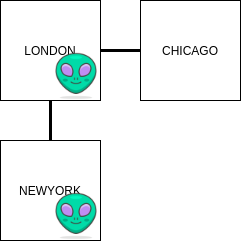

The diagram above was exported from draw.io. Its source (the exported page's mxGraphModel, read from the mxfile embedded in the PNG):
<mxGraphModel dx="1414" dy="707" grid="1" gridSize="10" guides="1" tooltips="1" connect="1" arrows="1" fold="1" page="1" pageScale="1" pageWidth="827" pageHeight="1169" math="0" shadow="0">
  <root>
    <mxCell id="0" />
    <mxCell id="1" parent="0" />
    <mxCell id="2" style="edgeStyle=orthogonalEdgeStyle;rounded=0;orthogonalLoop=1;jettySize=auto;html=1;entryX=0;entryY=0.5;entryDx=0;entryDy=0;endArrow=none;endFill=0;strokeWidth=3;" edge="1" source="4" target="6" parent="1">
      <mxGeometry relative="1" as="geometry" />
    </mxCell>
    <mxCell id="3" style="edgeStyle=orthogonalEdgeStyle;rounded=0;orthogonalLoop=1;jettySize=auto;html=1;entryX=0.5;entryY=0;entryDx=0;entryDy=0;endArrow=none;endFill=0;strokeWidth=3;" edge="1" source="4" target="5" parent="1">
      <mxGeometry relative="1" as="geometry" />
    </mxCell>
    <mxCell id="4" value="LONDON" style="rounded=0;whiteSpace=wrap;html=1;" vertex="1" parent="1">
      <mxGeometry x="70" y="660" width="100" height="100" as="geometry" />
    </mxCell>
    <mxCell id="5" value="NEWYORK" style="rounded=0;whiteSpace=wrap;html=1;" vertex="1" parent="1">
      <mxGeometry x="70" y="800" width="100" height="100" as="geometry" />
    </mxCell>
    <mxCell id="6" value="CHICAGO" style="rounded=0;whiteSpace=wrap;html=1;" vertex="1" parent="1">
      <mxGeometry x="210" y="660" width="100" height="100" as="geometry" />
    </mxCell>
    <mxCell id="7" value="" style="shape=image;html=1;verticalAlign=top;verticalLabelPosition=bottom;labelBackgroundColor=#ffffff;imageAspect=0;aspect=fixed;image=https://cdn0.iconfinder.com/data/icons/streamline-emoji-1/48/091-alien-128.png" vertex="1" parent="1">
      <mxGeometry x="122" y="712" width="48" height="48" as="geometry" />
    </mxCell>
    <mxCell id="8" value="" style="shape=image;html=1;verticalAlign=top;verticalLabelPosition=bottom;labelBackgroundColor=#ffffff;imageAspect=0;aspect=fixed;image=https://cdn0.iconfinder.com/data/icons/streamline-emoji-1/48/091-alien-128.png" vertex="1" parent="1">
      <mxGeometry x="122" y="852" width="48" height="48" as="geometry" />
    </mxCell>
  </root>
</mxGraphModel>